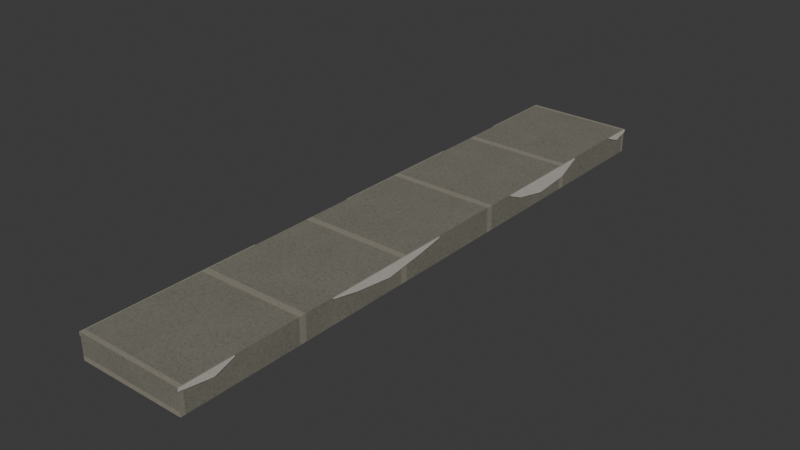 # Source: masonry_edge_strip.blend  (saved by Blender 4.3.34; exported with 4.5.12 LTS)
import bpy
from mathutils import Matrix  # noqa: F401  (used for matrix-valued properties, if any)

bpy.ops.wm.read_factory_settings(use_empty=True)
scene = bpy.context.scene
scene.name = 'Scene'

# ---- collections
col_collection = bpy.data.collections.new('Collection'); scene.collection.children.link(col_collection)

# ---- images (referenced by path relative to the original .blend; pixels are not part of the script)
import os
ASSET_DIR = os.environ.get("B2B_ASSET_DIR", "")  # directory of the original .blend (textures are referenced by path, not embedded)
HERE = os.path.dirname(os.path.abspath(__file__))  # packed textures are extracted next to this script under _unpacked/

def load_image(name, relpath, width, height, colorspace="sRGB"):
    """Load a texture the original file referenced (path relative to the .blend, or extracted next to this script)."""
    p = next((c for c in (os.path.join(HERE, relpath), os.path.join(ASSET_DIR, relpath)) if relpath and os.path.exists(c)), "")
    if p:
        img = bpy.data.images.load(p, check_existing=True)
        img.name = name
    else:  # same state as the original file: an image datablock whose file is absent (Cycles renders it pink)
        img = bpy.data.images.new(name, width, height)
        img.source = "FILE"
        img.filepath = "//" + (relpath or name)
    img.colorspace_settings.name = colorspace
    return img
img_masonry_basecolor_png = load_image('masonry_basecolor.png', '_unpacked/masonry_basecolor.fcd76d16.png', 512, 512, 'sRGB')
img_masonry_normal_gl_png = load_image('masonry_normal_gl.png', '_unpacked/masonry_normal_gl.5ccecad1.png', 512, 512, 'Non-Color')
img_masonry_roughmetal_png = load_image('masonry_roughmetal.png', '_unpacked/masonry_roughmetal.a15bf237.png', 512, 512, 'Non-Color')
img_white_plaster_02_restrained_basecolor_png = load_image('white_plaster_02_restrained_basecolor.png', '_unpacked/white_plaster_02_restrained_basecolor.d40ecaf5.png', 1024, 1024, 'sRGB')
img_white_plaster_02_runtime_normal_png = load_image('white_plaster_02_runtime_normal.png', '_unpacked/white_plaster_02_runtime_normal.07955aff.png', 1024, 1024, 'Non-Color')
img_white_plaster_02_restrained_roughness_png = load_image('white_plaster_02_restrained_roughness.png', '_unpacked/white_plaster_02_restrained_roughness.eee7100a.png', 1024, 1024, 'Non-Color')
img_white_plaster_02_restrained_basecolor_png_001 = load_image('white_plaster_02_restrained_basecolor.png.001', '_unpacked/white_plaster_02_restrained_basecolor.d40ecaf5.png', 1024, 1024, 'sRGB')
img_white_plaster_02_runtime_normal_png_001 = load_image('white_plaster_02_runtime_normal.png.001', '_unpacked/white_plaster_02_runtime_normal.07955aff.png', 1024, 1024, 'Non-Color')
img_white_plaster_02_restrained_roughness_png_001 = load_image('white_plaster_02_restrained_roughness.png.001', '_unpacked/white_plaster_02_restrained_roughness.eee7100a.png', 1024, 1024, 'Non-Color')

# ---- materials (node trees are filled in below, after node groups)
mat_me01_dense_cement_masonry = bpy.data.materials.new('ME01_dense_cement_masonry')
mat_me01_dense_cement_masonry.use_backface_culling = True
mat_me01_existing_warm_plaster = bpy.data.materials.new('ME01_existing_warm_plaster')
mat_me01_existing_warm_plaster.use_backface_culling = True
mat_me01_fresh_plaster_break = bpy.data.materials.new('ME01_fresh_plaster_break')
mat_me01_fresh_plaster_break.use_backface_culling = True
mat_me02_weathered_plaster = bpy.data.materials.new('ME02_weathered_plaster')
mat_me02_weathered_plaster.use_backface_culling = True

# ---- material node trees
mat_me01_dense_cement_masonry.use_nodes = True; mat_me01_dense_cement_masonry.node_tree.nodes.clear()
_N = mat_me01_dense_cement_masonry.node_tree.nodes; _L = mat_me01_dense_cement_masonry.node_tree.links
n0 = _N.new('ShaderNodeBsdfPrincipled'); n0.name = 'Principled BSDF'; n0.location = (10, 300)
n1 = _N.new('ShaderNodeOutputMaterial'); n1.name = 'Material Output'; n1.location = (300, 300)
n2 = _N.new('ShaderNodeTexImage'); n2.name = 'Image Texture'; n2.location = (0, 0)
n2.image = img_masonry_basecolor_png
n3 = _N.new('ShaderNodeTexImage'); n3.name = 'Image Texture.001'; n3.location = (0, 0)
n3.image = img_masonry_normal_gl_png
n4 = _N.new('ShaderNodeNormalMap'); n4.name = 'Normal Map'; n4.location = (0, 0)
n4.inputs[0].default_value = 0.55
n5 = _N.new('ShaderNodeTexImage'); n5.name = 'Image Texture.002'; n5.location = (0, 0)
n5.image = img_masonry_roughmetal_png
n6 = _N.new('ShaderNodeSeparateColor'); n6.name = 'Separate Color'; n6.location = (0, 0)
_L.new(n0.outputs[0], n1.inputs[0])
_L.new(n2.outputs[0], n0.inputs[0])
_L.new(n3.outputs[0], n4.inputs[1])
_L.new(n4.outputs[0], n0.inputs[5])
_L.new(n5.outputs[0], n6.inputs[0])
_L.new(n6.outputs[1], n0.inputs[2])
n1.is_active_output = True
mat_me01_existing_warm_plaster.use_nodes = True; mat_me01_existing_warm_plaster.node_tree.nodes.clear()
_N = mat_me01_existing_warm_plaster.node_tree.nodes; _L = mat_me01_existing_warm_plaster.node_tree.links
n0 = _N.new('ShaderNodeBsdfPrincipled'); n0.name = 'Principled BSDF'; n0.location = (10, 300)
n1 = _N.new('ShaderNodeOutputMaterial'); n1.name = 'Material Output'; n1.location = (300, 300)
n2 = _N.new('ShaderNodeTexImage'); n2.name = 'Image Texture'; n2.location = (0, 0)
n2.image = img_white_plaster_02_restrained_basecolor_png
n3 = _N.new('ShaderNodeTexImage'); n3.name = 'Image Texture.001'; n3.location = (0, 0)
n3.image = img_white_plaster_02_runtime_normal_png
n4 = _N.new('ShaderNodeNormalMap'); n4.name = 'Normal Map'; n4.location = (0, 0)
n4.inputs[0].default_value = 0.35
n5 = _N.new('ShaderNodeTexImage'); n5.name = 'Image Texture.002'; n5.location = (0, 0)
n5.image = img_white_plaster_02_restrained_roughness_png
_L.new(n0.outputs[0], n1.inputs[0])
_L.new(n2.outputs[0], n0.inputs[0])
_L.new(n3.outputs[0], n4.inputs[1])
_L.new(n4.outputs[0], n0.inputs[5])
_L.new(n5.outputs[0], n0.inputs[2])
n1.is_active_output = True
mat_me01_fresh_plaster_break.use_nodes = True; mat_me01_fresh_plaster_break.node_tree.nodes.clear()
_N = mat_me01_fresh_plaster_break.node_tree.nodes; _L = mat_me01_fresh_plaster_break.node_tree.links
n0 = _N.new('ShaderNodeBsdfPrincipled'); n0.name = 'Principled BSDF'; n0.location = (10, 300)
n0.inputs[0].default_value = (0.3, 0.28, 0.235, 1.0)
n0.inputs[2].default_value = 0.94
n1 = _N.new('ShaderNodeOutputMaterial'); n1.name = 'Material Output'; n1.location = (300, 300)
_L.new(n0.outputs[0], n1.inputs[0])
n1.is_active_output = True
mat_me02_weathered_plaster.use_nodes = True; mat_me02_weathered_plaster.node_tree.nodes.clear()
_N = mat_me02_weathered_plaster.node_tree.nodes; _L = mat_me02_weathered_plaster.node_tree.links
n0 = _N.new('ShaderNodeBsdfPrincipled'); n0.name = 'Principled BSDF'; n0.location = (10, 300)
n1 = _N.new('ShaderNodeOutputMaterial'); n1.name = 'Material Output'; n1.location = (300, 300)
n2 = _N.new('ShaderNodeTexImage'); n2.name = 'Image Texture'; n2.location = (0, 0)
n2.image = img_white_plaster_02_restrained_basecolor_png_001
n3 = _N.new('ShaderNodeTexImage'); n3.name = 'Image Texture.001'; n3.location = (0, 0)
n3.image = img_white_plaster_02_runtime_normal_png_001
n4 = _N.new('ShaderNodeNormalMap'); n4.name = 'Normal Map'; n4.location = (0, 0)
n4.inputs[0].default_value = 0.35
n5 = _N.new('ShaderNodeTexImage'); n5.name = 'Image Texture.002'; n5.location = (0, 0)
n5.image = img_white_plaster_02_restrained_roughness_png_001
_L.new(n0.outputs[0], n1.inputs[0])
_L.new(n2.outputs[0], n0.inputs[0])
_L.new(n3.outputs[0], n4.inputs[1])
_L.new(n4.outputs[0], n0.inputs[5])
_L.new(n5.outputs[0], n0.inputs[2])
n1.is_active_output = True

# ---- world
world_world = bpy.data.worlds.new('World'); scene.world = world_world
world_world.use_nodes = True; world_world.node_tree.nodes.clear()
_N = world_world.node_tree.nodes; _L = world_world.node_tree.links
n0 = _N.new('ShaderNodeOutputWorld'); n0.name = 'World Output'; n0.location = (300, 300)
n1 = _N.new('ShaderNodeBackground'); n1.name = 'Background'; n1.location = (10, 300)
n1.inputs[0].default_value = (0.05088, 0.05088, 0.05088, 1.0)
_L.new(n1.outputs[0], n0.inputs[0])
n0.is_active_output = True
world_world.color = (0.05088, 0.05088, 0.05088)
world_world.sun_shadow_jitter_overblur = 0.0

# ---- meshes
me_me01_mesh = bpy.data.meshes.new('ME01_mesh')
me_me01_mesh.from_pydata([(-0.0905, 0.5, -0.0015), (-0.0905, 0.5, 0.04), (-0.0905, -0.5, 0.04), (-0.0905, -0.5, -0.0015), (0.0905, 0.5, -0.0015), (0.0905, 0.5, 0.04), (0.0905, -0.5, 0.04), (0.0905, -0.5, -0.0015), (-0.0905, 0.5, 0.04), (-0.0905, 0.365, 0.04), (-0.0905, 0.365, 0.038), (-0.0905, 0.414, 0.014), (-0.0905, 0.468, 0.021), (-0.0905, 0.5, 0.034), (-0.092, 0.5, 0.04), (-0.092, 0.365, 0.04), (-0.092, 0.365, 0.038), (-0.092, 0.414, 0.014), (-0.092, 0.468, 0.021), (-0.092, 0.5, 0.034), (-0.0905, 0.222, 0.04), (-0.0905, -0.016, 0.04), (-0.0905, -0.016, 0.038), (-0.0905, 0.047, 0.027), (-0.0905, 0.122, 0.019), (-0.0905, 0.191, 0.029), (-0.0905, 0.222, 0.038), (-0.092, 0.222, 0.04), (-0.092, -0.016, 0.04), (-0.092, -0.016, 0.038), (-0.092, 0.047, 0.027), (-0.092, 0.122, 0.019), (-0.092, 0.191, 0.029), (-0.092, 0.222, 0.038), (-0.0905, -0.207, 0.04), (-0.0905, -0.5, 0.04), (-0.0905, -0.5, 0.034), (-0.0905, -0.423, 0.03), (-0.0905, -0.371, 0.024), (-0.0905, -0.308, 0.016), (-0.0905, -0.236, 0.026), (-0.0905, -0.207, 0.038), (-0.092, -0.207, 0.04), (-0.092, -0.5, 0.04), (-0.092, -0.5, 0.034), (-0.092, -0.423, 0.03), (-0.092, -0.371, 0.024), (-0.092, -0.308, 0.016), (-0.092, -0.236, 0.026), (-0.092, -0.207, 0.038), (0.0905, 0.5, 0.04), (0.0905, 0.448, 0.04), (0.0905, 0.448, 0.038), (0.0905, 0.474, 0.028), (0.0905, 0.5, 0.035), (0.092, 0.5, 0.04), (0.092, 0.448, 0.04), (0.092, 0.448, 0.038), (0.092, 0.474, 0.028), (0.092, 0.5, 0.035), (0.0905, 0.337, 0.04), (0.0905, 0.154, 0.04), (0.0905, 0.154, 0.038), (0.0905, 0.181, 0.026), (0.0905, 0.239, 0.014), (0.0905, 0.301, 0.02), (0.0905, 0.337, 0.038), (0.092, 0.337, 0.04), (0.092, 0.154, 0.04), (0.092, 0.154, 0.038), (0.092, 0.181, 0.026), (0.092, 0.239, 0.014), (0.092, 0.301, 0.02), (0.092, 0.337, 0.038), (0.0905, -0.023, 0.04), (0.0905, -0.243, 0.04), (0.0905, -0.243, 0.038), (0.0905, -0.198, 0.029), (0.0905, -0.132, 0.021), (0.0905, -0.061, 0.031), (0.0905, -0.023, 0.038), (0.092, -0.023, 0.04), (0.092, -0.243, 0.04), (0.092, -0.243, 0.038), (0.092, -0.198, 0.029), (0.092, -0.132, 0.021), (0.092, -0.061, 0.031), (0.092, -0.023, 0.038), (0.0905, -0.414, 0.04), (0.0905, -0.5, 0.04), (0.0905, -0.5, 0.035), (0.0905, -0.447, 0.027), (0.0905, -0.414, 0.038), (0.092, -0.414, 0.04), (0.092, -0.5, 0.04), (0.092, -0.5, 0.035), (0.092, -0.447, 0.027), (0.092, -0.414, 0.038)], [], [(2, 0, 3), (5, 7, 4), (1, 4, 0), (2, 5, 1), (3, 6, 2), (0, 7, 3), (12, 9, 11), (17, 16, 15), (14, 9, 8), (15, 10, 9), (16, 11, 10), (17, 12, 11), (18, 13, 12), (19, 8, 13), (24, 25, 20), (30, 29, 28), (27, 21, 20), (28, 22, 21), (29, 23, 22), (30, 24, 23), (31, 25, 24), (32, 26, 25), (33, 20, 26), (34, 38, 39), (44, 43, 45), (42, 35, 34), (43, 36, 35), (44, 37, 36), (45, 38, 37), (46, 39, 38), (47, 40, 39), (48, 41, 40), (49, 34, 41), (53, 51, 50), (56, 57, 58), (51, 55, 50), (52, 56, 51), (53, 57, 52), (54, 58, 53), (50, 59, 54), (63, 62, 61), (70, 71, 68), (61, 67, 60), (62, 68, 61), (63, 69, 62), (64, 70, 63), (65, 71, 64), (66, 72, 65), (60, 73, 66), (79, 77, 75), (82, 84, 86), (75, 81, 74), (76, 82, 75), (77, 83, 76), (78, 84, 77), (79, 85, 78), (80, 86, 79), (74, 87, 80), (91, 89, 88), (94, 95, 96), (89, 93, 88), (90, 94, 89), (91, 95, 90), (92, 96, 91), (88, 97, 92), (2, 1, 0), (5, 6, 7), (1, 5, 4), (2, 6, 5), (3, 7, 6), (0, 4, 7), (12, 13, 8), (8, 9, 12), (9, 10, 11), (15, 14, 18), (14, 19, 18), (18, 17, 15), (14, 15, 9), (15, 16, 10), (16, 17, 11), (17, 18, 12), (18, 19, 13), (19, 14, 8), (25, 26, 20), (20, 21, 23), (21, 22, 23), (23, 24, 20), (28, 27, 30), (27, 33, 32), (30, 27, 31), (32, 31, 27), (27, 28, 21), (28, 29, 22), (29, 30, 23), (30, 31, 24), (31, 32, 25), (32, 33, 26), (33, 27, 20), (40, 41, 34), (34, 35, 37), (35, 36, 37), (39, 40, 34), (34, 37, 38), (43, 42, 45), (42, 49, 48), (45, 42, 46), (48, 47, 42), (47, 46, 42), (42, 43, 35), (43, 44, 36), (44, 45, 37), (45, 46, 38), (46, 47, 39), (47, 48, 40), (48, 49, 41), (49, 42, 34), (50, 54, 53), (53, 52, 51), (59, 55, 58), (55, 56, 58), (51, 56, 55), (52, 57, 56), (53, 58, 57), (54, 59, 58), (50, 55, 59), (60, 66, 65), (65, 64, 60), (64, 63, 61), (60, 64, 61), (73, 67, 72), (67, 68, 71), (72, 67, 71), (68, 69, 70), (61, 68, 67), (62, 69, 68), (63, 70, 69), (64, 71, 70), (65, 72, 71), (66, 73, 72), (60, 67, 73), (74, 80, 79), (79, 78, 77), (77, 76, 75), (75, 74, 79), (87, 81, 86), (81, 82, 86), (82, 83, 84), (84, 85, 86), (75, 82, 81), (76, 83, 82), (77, 84, 83), (78, 85, 84), (79, 86, 85), (80, 87, 86), (74, 81, 87), (88, 92, 91), (91, 90, 89), (97, 93, 96), (93, 94, 96), (89, 94, 93), (90, 95, 94), (91, 96, 95), (92, 97, 96), (88, 93, 97)])
me_me01_mesh.polygons.foreach_set('material_index', [0, 0, 0, 0, 0, 0, 1, 1, 2, 2, 2, 2, 2, 2, 3, 3, 2, 2, 2, 2, 2, 2, 2, 1, 1, 2, 2, 2, 2, 2, 2, 2, 2, 3, 3, 2, 2, 2, 2, 2, 1, 1, 2, 2, 2, 2, 2, 2, 2, 3, 3, 2, 2, 2, 2, 2, 2, 2, 1, 1, 2, 2, 2, 2, 2, 0, 0, 0, 0, 0, 0, 1, 1, 1, 1, 1, 1, 2, 2, 2, 2, 2, 2, 3, 3, 3, 3, 3, 3, 3, 3, 2, 2, 2, 2, 2, 2, 2, 1, 1, 1, 1, 1, 1, 1, 1, 1, 1, 2, 2, 2, 2, 2, 2, 2, 2, 3, 3, 3, 3, 2, 2, 2, 2, 2, 1, 1, 1, 1, 1, 1, 1, 1, 2, 2, 2, 2, 2, 2, 2, 3, 3, 3, 3, 3, 3, 3, 3, 2, 2, 2, 2, 2, 2, 2, 1, 1, 1, 1, 2, 2, 2, 2, 2])
_uv = me_me01_mesh.uv_layers.new(name='UV_Material')
_uv.uv.foreach_set('vector', [0.04, 1.0, -0.0015, 0.0, -0.0015, 1.0, 0.04, 0.0, -0.0015, 1.0, -0.0015, 0.0, -0.0905, 0.04, 0.0905, -0.0015, -0.0905, -0.0015, -0.0905, 1.0, 0.0905, 0.0, -0.0905, 0.0, -0.0905, -0.0015, 0.0905, 0.04, -0.0905, 0.04, -0.0905, 0.0, 0.0905, 1.0, -0.0905, 1.0, 0.021, 0.032, 0.04, 0.135, 0.014, 0.086, 0.014, 0.086, 0.038, 0.135, 0.04, 0.135, -0.092, 0.0, -0.0905, 0.135, -0.0905, 0.0, -0.092, 0.04, -0.0905, 0.038, -0.0905, 0.04, -0.092, 0.135, -0.0905, 0.086, -0.0905, 0.135, -0.092, 0.086, -0.0905, 0.032, -0.0905, 0.086, -0.092, 0.032, -0.0905, 0.0, -0.0905, 0.032, -0.092, 0.034, -0.0905, 0.04, -0.0905, 0.034, 0.019, 0.378, 0.029, 0.309, 0.04, 0.278, 0.027, 0.453, 0.038, 0.516, 0.04, 0.516, -0.092, 0.278, -0.0905, 0.516, -0.0905, 0.278, -0.092, 0.04, -0.0905, 0.038, -0.0905, 0.04, -0.092, 0.516, -0.0905, 0.453, -0.0905, 0.516, -0.092, 0.453, -0.0905, 0.378, -0.0905, 0.453, -0.092, 0.378, -0.0905, 0.309, -0.0905, 0.378, -0.092, 0.309, -0.0905, 0.278, -0.0905, 0.309, -0.092, 0.038, -0.0905, 0.04, -0.0905, 0.038, 0.04, 0.707, 0.024, 0.871, 0.016, 0.808, 0.034, 1.0, 0.04, 1.0, 0.03, 0.923, -0.092, 0.707, -0.0905, 1.0, -0.0905, 0.707, -0.092, 0.04, -0.0905, 0.034, -0.0905, 0.04, -0.092, 1.0, -0.0905, 0.923, -0.0905, 1.0, -0.092, 0.923, -0.0905, 0.871, -0.0905, 0.923, -0.092, 0.871, -0.0905, 0.808, -0.0905, 0.871, -0.092, 0.808, -0.0905, 0.736, -0.0905, 0.808, -0.092, 0.736, -0.0905, 0.707, -0.0905, 0.736, -0.092, 0.038, -0.0905, 0.04, -0.0905, 0.038, 0.028, 0.026, 0.04, 0.052, 0.04, 0.0, 0.04, 0.052, 0.038, 0.052, 0.028, 0.026, 0.0905, 0.052, 0.092, 0.0, 0.0905, 0.0, 0.0905, 0.038, 0.092, 0.04, 0.0905, 0.04, 0.0905, 0.026, 0.092, 0.052, 0.0905, 0.052, 0.0905, 0.0, 0.092, 0.026, 0.0905, 0.026, 0.0905, 0.04, 0.092, 0.035, 0.0905, 0.035, 0.026, 0.319, 0.038, 0.346, 0.04, 0.346, 0.026, 0.319, 0.014, 0.261, 0.04, 0.346, 0.0905, 0.346, 0.092, 0.163, 0.0905, 0.163, 0.0905, 0.038, 0.092, 0.04, 0.0905, 0.04, 0.0905, 0.319, 0.092, 0.346, 0.0905, 0.346, 0.0905, 0.261, 0.092, 0.319, 0.0905, 0.319, 0.0905, 0.199, 0.092, 0.261, 0.0905, 0.261, 0.0905, 0.163, 0.092, 0.199, 0.0905, 0.199, 0.0905, 0.04, 0.092, 0.038, 0.0905, 0.038, 0.031, 0.561, 0.029, 0.698, 0.04, 0.743, 0.04, 0.743, 0.029, 0.698, 0.031, 0.561, 0.0905, 0.743, 0.092, 0.523, 0.0905, 0.523, 0.0905, 0.038, 0.092, 0.04, 0.0905, 0.04, 0.0905, 0.698, 0.092, 0.743, 0.0905, 0.743, 0.0905, 0.632, 0.092, 0.698, 0.0905, 0.698, 0.0905, 0.561, 0.092, 0.632, 0.0905, 0.632, 0.0905, 0.523, 0.092, 0.561, 0.0905, 0.561, 0.0905, 0.04, 0.092, 0.038, 0.0905, 0.038, 0.027, 0.947, 0.04, 1.0, 0.04, 0.914, 0.04, 1.0, 0.035, 1.0, 0.027, 0.947, 0.0905, 1.0, 0.092, 0.914, 0.0905, 0.914, 0.0905, 0.035, 0.092, 0.04, 0.0905, 0.04, 0.0905, 0.947, 0.092, 1.0, 0.0905, 1.0, 0.0905, 0.914, 0.092, 0.947, 0.0905, 0.947, 0.0905, 0.04, 0.092, 0.038, 0.0905, 0.038, 0.04, 1.0, 0.04, 0.0, -0.0015, 0.0, 0.04, 0.0, 0.04, 1.0, -0.0015, 1.0, -0.0905, 0.04, 0.0905, 0.04, 0.0905, -0.0015, -0.0905, 1.0, 0.0905, 1.0, 0.0905, 0.0, -0.0905, -0.0015, 0.0905, -0.0015, 0.0905, 0.04, -0.0905, 0.0, 0.0905, 0.0, 0.0905, 1.0, 0.021, 0.032, 0.034, 0.0, 0.04, 0.0, 0.04, 0.0, 0.04, 0.135, 0.021, 0.032, 0.04, 0.135, 0.038, 0.135, 0.014, 0.086, 0.04, 0.135, 0.04, 0.0, 0.021, 0.032, 0.04, 0.0, 0.034, 0.0, 0.021, 0.032, 0.021, 0.032, 0.014, 0.086, 0.04, 0.135, -0.092, 0.0, -0.092, 0.135, -0.0905, 0.135, -0.092, 0.04, -0.092, 0.038, -0.0905, 0.038, -0.092, 0.135, -0.092, 0.086, -0.0905, 0.086, -0.092, 0.086, -0.092, 0.032, -0.0905, 0.032, -0.092, 0.032, -0.092, 0.0, -0.0905, 0.0, -0.092, 0.034, -0.092, 0.04, -0.0905, 0.04, 0.029, 0.309, 0.038, 0.278, 0.04, 0.278, 0.04, 0.278, 0.04, 0.516, 0.027, 0.453, 0.04, 0.516, 0.038, 0.516, 0.027, 0.453, 0.027, 0.453, 0.019, 0.378, 0.04, 0.278, 0.04, 0.516, 0.04, 0.278, 0.027, 0.453, 0.04, 0.278, 0.038, 0.278, 0.029, 0.309, 0.027, 0.453, 0.04, 0.278, 0.019, 0.378, 0.029, 0.309, 0.019, 0.378, 0.04, 0.278, -0.092, 0.278, -0.092, 0.516, -0.0905, 0.516, -0.092, 0.04, -0.092, 0.038, -0.0905, 0.038, -0.092, 0.516, -0.092, 0.453, -0.0905, 0.453, -0.092, 0.453, -0.092, 0.378, -0.0905, 0.378, -0.092, 0.378, -0.092, 0.309, -0.0905, 0.309, -0.092, 0.309, -0.092, 0.278, -0.0905, 0.278, -0.092, 0.038, -0.092, 0.04, -0.0905, 0.04, 0.026, 0.736, 0.038, 0.707, 0.04, 0.707, 0.04, 0.707, 0.04, 1.0, 0.03, 0.923, 0.04, 1.0, 0.034, 1.0, 0.03, 0.923, 0.016, 0.808, 0.026, 0.736, 0.04, 0.707, 0.04, 0.707, 0.03, 0.923, 0.024, 0.871, 0.04, 1.0, 0.04, 0.707, 0.03, 0.923, 0.04, 0.707, 0.038, 0.707, 0.026, 0.736, 0.03, 0.923, 0.04, 0.707, 0.024, 0.871, 0.026, 0.736, 0.016, 0.808, 0.04, 0.707, 0.016, 0.808, 0.024, 0.871, 0.04, 0.707, -0.092, 0.707, -0.092, 1.0, -0.0905, 1.0, -0.092, 0.04, -0.092, 0.034, -0.0905, 0.034, -0.092, 1.0, -0.092, 0.923, -0.0905, 0.923, -0.092, 0.923, -0.092, 0.871, -0.0905, 0.871, -0.092, 0.871, -0.092, 0.808, -0.0905, 0.808, -0.092, 0.808, -0.092, 0.736, -0.0905, 0.736, -0.092, 0.736, -0.092, 0.707, -0.0905, 0.707, -0.092, 0.038, -0.092, 0.04, -0.0905, 0.04, 0.04, 0.0, 0.035, 0.0, 0.028, 0.026, 0.028, 0.026, 0.038, 0.052, 0.04, 0.052, 0.035, 0.0, 0.04, 0.0, 0.028, 0.026, 0.04, 0.0, 0.04, 0.052, 0.028, 0.026, 0.0905, 0.052, 0.092, 0.052, 0.092, 0.0, 0.0905, 0.038, 0.092, 0.038, 0.092, 0.04, 0.0905, 0.026, 0.092, 0.026, 0.092, 0.052, 0.0905, 0.0, 0.092, 0.0, 0.092, 0.026, 0.0905, 0.04, 0.092, 0.04, 0.092, 0.035, 0.04, 0.163, 0.038, 0.163, 0.02, 0.199, 0.02, 0.199, 0.014, 0.261, 0.04, 0.163, 0.014, 0.261, 0.026, 0.319, 0.04, 0.346, 0.04, 0.163, 0.014, 0.261, 0.04, 0.346, 0.038, 0.163, 0.04, 0.163, 0.02, 0.199, 0.04, 0.163, 0.04, 0.346, 0.014, 0.261, 0.02, 0.199, 0.04, 0.163, 0.014, 0.261, 0.04, 0.346, 0.038, 0.346, 0.026, 0.319, 0.0905, 0.346, 0.092, 0.346, 0.092, 0.163, 0.0905, 0.038, 0.092, 0.038, 0.092, 0.04, 0.0905, 0.319, 0.092, 0.319, 0.092, 0.346, 0.0905, 0.261, 0.092, 0.261, 0.092, 0.319, 0.0905, 0.199, 0.092, 0.199, 0.092, 0.261, 0.0905, 0.163, 0.092, 0.163, 0.092, 0.199, 0.0905, 0.04, 0.092, 0.04, 0.092, 0.038, 0.04, 0.523, 0.038, 0.523, 0.031, 0.561, 0.031, 0.561, 0.021, 0.632, 0.029, 0.698, 0.029, 0.698, 0.038, 0.743, 0.04, 0.743, 0.04, 0.743, 0.04, 0.523, 0.031, 0.561, 0.038, 0.523, 0.04, 0.523, 0.031, 0.561, 0.04, 0.523, 0.04, 0.743, 0.031, 0.561, 0.04, 0.743, 0.038, 0.743, 0.029, 0.698, 0.029, 0.698, 0.021, 0.632, 0.031, 0.561, 0.0905, 0.743, 0.092, 0.743, 0.092, 0.523, 0.0905, 0.038, 0.092, 0.038, 0.092, 0.04, 0.0905, 0.698, 0.092, 0.698, 0.092, 0.743, 0.0905, 0.632, 0.092, 0.632, 0.092, 0.698, 0.0905, 0.561, 0.092, 0.561, 0.092, 0.632, 0.0905, 0.523, 0.092, 0.523, 0.092, 0.561, 0.0905, 0.04, 0.092, 0.04, 0.092, 0.038, 0.04, 0.914, 0.038, 0.914, 0.027, 0.947, 0.027, 0.947, 0.035, 1.0, 0.04, 1.0, 0.038, 0.914, 0.04, 0.914, 0.027, 0.947, 0.04, 0.914, 0.04, 1.0, 0.027, 0.947, 0.0905, 1.0, 0.092, 1.0, 0.092, 0.914, 0.0905, 0.035, 0.092, 0.035, 0.092, 0.04, 0.0905, 0.947, 0.092, 0.947, 0.092, 1.0, 0.0905, 0.914, 0.092, 0.914, 0.092, 0.947, 0.0905, 0.04, 0.092, 0.04, 0.092, 0.038])
me_me01_mesh.materials.append(mat_me01_dense_cement_masonry)
me_me01_mesh.materials.append(mat_me01_existing_warm_plaster)
me_me01_mesh.materials.append(mat_me01_fresh_plaster_break)
me_me01_mesh.materials.append(mat_me02_weathered_plaster)
me_me01_mesh.update()

# ---- objects
ob_me02_masonry_edge_strip_v2 = bpy.data.objects.new('ME02_masonry_edge_strip_v2', me_me01_mesh)

# ---- transforms, parenting, visibility, modifiers, constraints
ob_me02_masonry_edge_strip_v2.location = (0.0, 0.0, 0.0)

# ---- collection membership
scene.collection.objects.link(ob_me02_masonry_edge_strip_v2)

# ---- scene / render settings (as saved in the file)
scene.frame_start = 1; scene.frame_end = 250; scene.frame_set(1)
scene.render.engine = 'BLENDER_EEVEE_NEXT'
bpy.context.view_layer.update()

# ---- added for rendering (the .blend has no active camera and no usable light): camera, sun
cam_auto = bpy.data.cameras.new('AutoCamera')
cam_auto.lens = 50.0
cam_auto.sensor_width = 36.0
cam_auto.clip_end = 1000.0
ob_auto_camera = bpy.data.objects.new('AutoCamera', cam_auto)
scene.collection.objects.link(ob_auto_camera)
ob_auto_camera.location = (0.94154, -1.12985, 0.772482)
ob_auto_camera.rotation_euler = (1.09748, -7.21219e-08, 0.694738)
scene.camera = ob_auto_camera
light_auto_sun = bpy.data.lights.new('AutoSun', 'SUN')
light_auto_sun.energy = 3.0
light_auto_sun.angle = 0.0523599
ob_auto_sun = bpy.data.objects.new('AutoSun', light_auto_sun)
scene.collection.objects.link(ob_auto_sun)
ob_auto_sun.rotation_euler = (0.872665, 0.174533, 0.523599)
bpy.context.view_layer.update()
